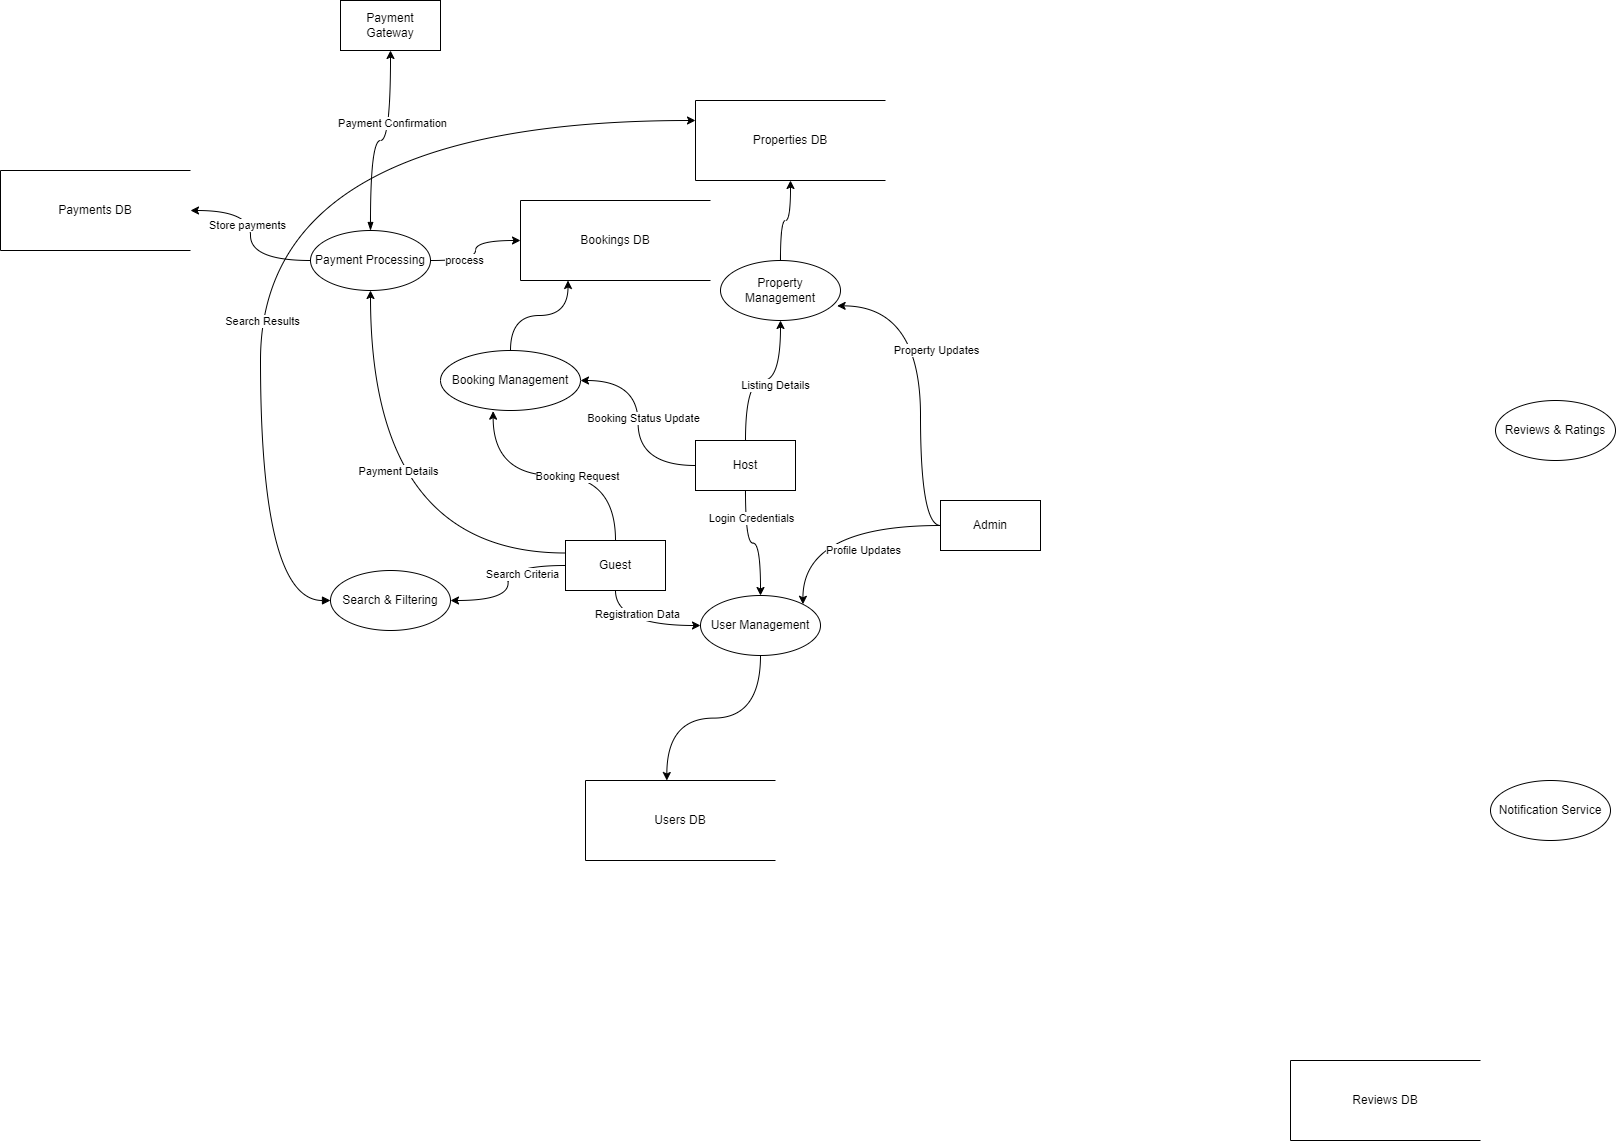

The diagram above was exported from draw.io. Its source (the exported page's mxGraphModel, read from the mxfile embedded in the PNG):
<mxGraphModel dx="2236" dy="1716" grid="1" gridSize="10" guides="1" tooltips="1" connect="1" arrows="1" fold="1" page="1" pageScale="1" pageWidth="1100" pageHeight="850" math="0" shadow="0">
  <root>
    <mxCell id="0" />
    <mxCell id="1" parent="0" />
    <mxCell id="7VDophBeBCY5EhyqlG6y-26" edge="1" parent="1" source="7VDophBeBCY5EhyqlG6y-1" style="edgeStyle=orthogonalEdgeStyle;rounded=0;orthogonalLoop=1;jettySize=auto;html=1;exitX=0.5;exitY=1;exitDx=0;exitDy=0;entryX=0;entryY=0.5;entryDx=0;entryDy=0;curved=1;" target="7VDophBeBCY5EhyqlG6y-7">
      <mxGeometry relative="1" as="geometry" />
    </mxCell>
    <mxCell id="7VDophBeBCY5EhyqlG6y-30" connectable="0" parent="7VDophBeBCY5EhyqlG6y-26" style="edgeLabel;html=1;align=center;verticalAlign=middle;resizable=0;points=[];" value="Registration Data" vertex="1">
      <mxGeometry relative="1" x="-0.0667" y="12" as="geometry">
        <mxPoint as="offset" />
      </mxGeometry>
    </mxCell>
    <mxCell id="di7sRRn9Ox3RRftCpF_z-15" edge="1" parent="1" source="7VDophBeBCY5EhyqlG6y-1" style="edgeStyle=orthogonalEdgeStyle;rounded=0;orthogonalLoop=1;jettySize=auto;html=1;exitX=0;exitY=0.5;exitDx=0;exitDy=0;entryX=1;entryY=0.5;entryDx=0;entryDy=0;curved=1;" target="7VDophBeBCY5EhyqlG6y-10">
      <mxGeometry relative="1" as="geometry" />
    </mxCell>
    <mxCell id="di7sRRn9Ox3RRftCpF_z-19" connectable="0" parent="di7sRRn9Ox3RRftCpF_z-15" style="edgeLabel;html=1;align=center;verticalAlign=middle;resizable=0;points=[];" value="Search Criteria" vertex="1">
      <mxGeometry relative="1" x="-0.4166" y="8" as="geometry">
        <mxPoint as="offset" />
      </mxGeometry>
    </mxCell>
    <mxCell id="di7sRRn9Ox3RRftCpF_z-21" edge="1" parent="1" source="7VDophBeBCY5EhyqlG6y-1" style="edgeStyle=orthogonalEdgeStyle;rounded=0;orthogonalLoop=1;jettySize=auto;html=1;exitX=0;exitY=0.25;exitDx=0;exitDy=0;curved=1;" target="7VDophBeBCY5EhyqlG6y-12">
      <mxGeometry relative="1" as="geometry" />
    </mxCell>
    <mxCell id="di7sRRn9Ox3RRftCpF_z-24" connectable="0" parent="di7sRRn9Ox3RRftCpF_z-21" style="edgeLabel;html=1;align=center;verticalAlign=middle;resizable=0;points=[];" value="Payment Details" vertex="1">
      <mxGeometry relative="1" x="0.2139" y="-27" as="geometry">
        <mxPoint as="offset" />
      </mxGeometry>
    </mxCell>
    <mxCell id="7VDophBeBCY5EhyqlG6y-1" parent="1" style="html=1;dashed=0;whiteSpace=wrap;" value="Guest" vertex="1">
      <mxGeometry height="50" width="100" x="-445" y="290" as="geometry" />
    </mxCell>
    <mxCell id="7VDophBeBCY5EhyqlG6y-27" edge="1" parent="1" source="7VDophBeBCY5EhyqlG6y-2" style="edgeStyle=orthogonalEdgeStyle;rounded=0;orthogonalLoop=1;jettySize=auto;html=1;curved=1;" target="7VDophBeBCY5EhyqlG6y-7">
      <mxGeometry relative="1" as="geometry" />
    </mxCell>
    <mxCell id="di7sRRn9Ox3RRftCpF_z-1" connectable="0" parent="7VDophBeBCY5EhyqlG6y-27" style="edgeLabel;html=1;align=center;verticalAlign=middle;resizable=0;points=[];" value="Login Credentials" vertex="1">
      <mxGeometry relative="1" x="-0.5556" y="5" as="geometry">
        <mxPoint y="1" as="offset" />
      </mxGeometry>
    </mxCell>
    <mxCell id="di7sRRn9Ox3RRftCpF_z-4" edge="1" parent="1" source="7VDophBeBCY5EhyqlG6y-2" style="edgeStyle=orthogonalEdgeStyle;rounded=0;orthogonalLoop=1;jettySize=auto;html=1;entryX=0.5;entryY=1;entryDx=0;entryDy=0;curved=1;" target="7VDophBeBCY5EhyqlG6y-9">
      <mxGeometry relative="1" as="geometry" />
    </mxCell>
    <mxCell id="di7sRRn9Ox3RRftCpF_z-7" connectable="0" parent="di7sRRn9Ox3RRftCpF_z-4" style="edgeLabel;html=1;align=center;verticalAlign=middle;resizable=0;points=[];" value="Listing Details" vertex="1">
      <mxGeometry relative="1" x="0.1484" y="-4" as="geometry">
        <mxPoint x="-1" as="offset" />
      </mxGeometry>
    </mxCell>
    <mxCell id="di7sRRn9Ox3RRftCpF_z-11" edge="1" parent="1" source="7VDophBeBCY5EhyqlG6y-2" style="edgeStyle=orthogonalEdgeStyle;rounded=0;orthogonalLoop=1;jettySize=auto;html=1;entryX=1;entryY=0.5;entryDx=0;entryDy=0;curved=1;" target="7VDophBeBCY5EhyqlG6y-11">
      <mxGeometry relative="1" as="geometry" />
    </mxCell>
    <mxCell id="di7sRRn9Ox3RRftCpF_z-13" connectable="0" parent="di7sRRn9Ox3RRftCpF_z-11" style="edgeLabel;html=1;align=center;verticalAlign=middle;resizable=0;points=[];" value="Booking Status Update" vertex="1">
      <mxGeometry relative="1" x="0.0507" y="-4" as="geometry">
        <mxPoint y="1" as="offset" />
      </mxGeometry>
    </mxCell>
    <mxCell id="7VDophBeBCY5EhyqlG6y-2" parent="1" style="html=1;dashed=0;whiteSpace=wrap;" value="Host" vertex="1">
      <mxGeometry height="50" width="100" x="-315" y="190" as="geometry" />
    </mxCell>
    <mxCell id="7VDophBeBCY5EhyqlG6y-29" edge="1" parent="1" source="7VDophBeBCY5EhyqlG6y-3" style="edgeStyle=orthogonalEdgeStyle;rounded=0;orthogonalLoop=1;jettySize=auto;html=1;entryX=1;entryY=0;entryDx=0;entryDy=0;curved=1;" target="7VDophBeBCY5EhyqlG6y-7">
      <mxGeometry relative="1" as="geometry" />
    </mxCell>
    <mxCell id="di7sRRn9Ox3RRftCpF_z-2" connectable="0" parent="7VDophBeBCY5EhyqlG6y-29" style="edgeLabel;html=1;align=center;verticalAlign=middle;resizable=0;points=[];" value="Profile Updates" vertex="1">
      <mxGeometry relative="1" x="-0.2871" y="24" as="geometry">
        <mxPoint as="offset" />
      </mxGeometry>
    </mxCell>
    <mxCell id="7VDophBeBCY5EhyqlG6y-3" parent="1" style="html=1;dashed=0;whiteSpace=wrap;" value="Admin" vertex="1">
      <mxGeometry height="50" width="100" x="-70" y="250" as="geometry" />
    </mxCell>
    <mxCell id="7VDophBeBCY5EhyqlG6y-4" parent="1" style="html=1;dashed=0;whiteSpace=wrap;" value="Payment Gateway" vertex="1">
      <mxGeometry height="50" width="100" x="-670" y="-250" as="geometry" />
    </mxCell>
    <mxCell id="7VDophBeBCY5EhyqlG6y-7" parent="1" style="rounded=1;whiteSpace=wrap;html=1;arcSize=28;shape=ellipse;perimeter=ellipsePerimeter;" value="&lt;div&gt;User Management&lt;/div&gt;" vertex="1">
      <mxGeometry height="60" width="120" x="-310" y="345" as="geometry" />
    </mxCell>
    <mxCell id="di7sRRn9Ox3RRftCpF_z-5" edge="1" parent="1" source="7VDophBeBCY5EhyqlG6y-9" style="edgeStyle=orthogonalEdgeStyle;rounded=0;orthogonalLoop=1;jettySize=auto;html=1;entryX=0.5;entryY=1;entryDx=0;entryDy=0;curved=1;" target="7VDophBeBCY5EhyqlG6y-19">
      <mxGeometry relative="1" as="geometry" />
    </mxCell>
    <mxCell id="7VDophBeBCY5EhyqlG6y-9" parent="1" style="rounded=1;whiteSpace=wrap;html=1;shape=ellipse;perimeter=ellipsePerimeter;" value="&lt;div&gt;Property Management&lt;/div&gt;" vertex="1">
      <mxGeometry height="60" width="120" x="-290" y="10" as="geometry" />
    </mxCell>
    <mxCell id="di7sRRn9Ox3RRftCpF_z-16" edge="1" parent="1" source="7VDophBeBCY5EhyqlG6y-10" style="edgeStyle=orthogonalEdgeStyle;rounded=0;orthogonalLoop=1;jettySize=auto;html=1;exitX=0;exitY=0.5;exitDx=0;exitDy=0;entryX=0;entryY=0.25;entryDx=0;entryDy=0;curved=1;startArrow=block;startFill=1;" target="7VDophBeBCY5EhyqlG6y-19">
      <mxGeometry relative="1" as="geometry">
        <Array as="points">
          <mxPoint x="-750" y="350" />
          <mxPoint x="-750" y="-130" />
        </Array>
      </mxGeometry>
    </mxCell>
    <mxCell id="di7sRRn9Ox3RRftCpF_z-20" connectable="0" parent="di7sRRn9Ox3RRftCpF_z-16" style="edgeLabel;html=1;align=center;verticalAlign=middle;resizable=0;points=[];" value="Search Results" vertex="1">
      <mxGeometry relative="1" x="-0.2908" y="-1" as="geometry">
        <mxPoint as="offset" />
      </mxGeometry>
    </mxCell>
    <mxCell id="7VDophBeBCY5EhyqlG6y-10" parent="1" style="rounded=1;whiteSpace=wrap;html=1;shape=ellipse;perimeter=ellipsePerimeter;" value="&lt;div&gt;Search &amp;amp; Filtering&lt;/div&gt;" vertex="1">
      <mxGeometry height="60" width="120" x="-680" y="320" as="geometry" />
    </mxCell>
    <mxCell id="di7sRRn9Ox3RRftCpF_z-10" edge="1" parent="1" source="7VDophBeBCY5EhyqlG6y-11" style="edgeStyle=orthogonalEdgeStyle;rounded=0;orthogonalLoop=1;jettySize=auto;html=1;entryX=0.25;entryY=1;entryDx=0;entryDy=0;curved=1;" target="7VDophBeBCY5EhyqlG6y-20">
      <mxGeometry relative="1" as="geometry" />
    </mxCell>
    <mxCell id="7VDophBeBCY5EhyqlG6y-11" parent="1" style="rounded=1;whiteSpace=wrap;html=1;shape=ellipse;perimeter=ellipsePerimeter;" value="&lt;div&gt;Booking Management&lt;/div&gt;" vertex="1">
      <mxGeometry height="60" width="140" x="-570" y="100" as="geometry" />
    </mxCell>
    <mxCell id="di7sRRn9Ox3RRftCpF_z-27" edge="1" parent="1" source="7VDophBeBCY5EhyqlG6y-12" style="edgeStyle=orthogonalEdgeStyle;rounded=0;orthogonalLoop=1;jettySize=auto;html=1;exitX=0;exitY=0.5;exitDx=0;exitDy=0;entryX=1;entryY=0.5;entryDx=0;entryDy=0;curved=1;" target="di7sRRn9Ox3RRftCpF_z-26">
      <mxGeometry relative="1" as="geometry" />
    </mxCell>
    <mxCell id="di7sRRn9Ox3RRftCpF_z-29" connectable="0" parent="di7sRRn9Ox3RRftCpF_z-27" style="edgeLabel;html=1;align=center;verticalAlign=middle;resizable=0;points=[];" value="Store payments" vertex="1">
      <mxGeometry relative="1" x="0.1404" y="4" as="geometry">
        <mxPoint as="offset" />
      </mxGeometry>
    </mxCell>
    <mxCell id="di7sRRn9Ox3RRftCpF_z-30" edge="1" parent="1" source="7VDophBeBCY5EhyqlG6y-12" style="edgeStyle=orthogonalEdgeStyle;rounded=0;orthogonalLoop=1;jettySize=auto;html=1;exitX=1;exitY=0.5;exitDx=0;exitDy=0;curved=1;" target="7VDophBeBCY5EhyqlG6y-20">
      <mxGeometry relative="1" as="geometry" />
    </mxCell>
    <mxCell id="di7sRRn9Ox3RRftCpF_z-31" connectable="0" parent="di7sRRn9Ox3RRftCpF_z-30" style="edgeLabel;html=1;align=center;verticalAlign=middle;resizable=0;points=[];" value="process" vertex="1">
      <mxGeometry relative="1" x="-0.3939" y="1" as="geometry">
        <mxPoint x="-1" as="offset" />
      </mxGeometry>
    </mxCell>
    <mxCell id="7VDophBeBCY5EhyqlG6y-12" parent="1" style="rounded=1;whiteSpace=wrap;html=1;shape=ellipse;perimeter=ellipsePerimeter;" value="&lt;div&gt;Payment Processing&lt;/div&gt;" vertex="1">
      <mxGeometry height="60" width="120" x="-700" y="-20" as="geometry" />
    </mxCell>
    <mxCell id="7VDophBeBCY5EhyqlG6y-14" parent="1" style="rounded=1;whiteSpace=wrap;html=1;shape=ellipse;perimeter=ellipsePerimeter;" value="&lt;div&gt;Reviews &amp;amp; Ratings&lt;/div&gt;" vertex="1">
      <mxGeometry height="60" width="120" x="485" y="150" as="geometry" />
    </mxCell>
    <mxCell id="7VDophBeBCY5EhyqlG6y-15" parent="1" style="rounded=1;whiteSpace=wrap;html=1;shape=ellipse;perimeter=ellipsePerimeter;" value="&lt;div&gt;Notification Service&lt;/div&gt;" vertex="1">
      <mxGeometry height="60" width="120" x="480" y="530" as="geometry" />
    </mxCell>
    <mxCell id="7VDophBeBCY5EhyqlG6y-18" parent="1" style="html=1;dashed=0;whiteSpace=wrap;shape=partialRectangle;right=0;" value="&lt;div&gt;Users DB&lt;/div&gt;" vertex="1">
      <mxGeometry height="80" width="190" x="-425" y="530" as="geometry" />
    </mxCell>
    <mxCell id="7VDophBeBCY5EhyqlG6y-19" parent="1" style="html=1;dashed=0;whiteSpace=wrap;shape=partialRectangle;right=0;" value="&lt;div&gt;Properties DB&lt;/div&gt;" vertex="1">
      <mxGeometry height="80" width="190" x="-315" y="-150" as="geometry" />
    </mxCell>
    <mxCell id="7VDophBeBCY5EhyqlG6y-20" parent="1" style="html=1;dashed=0;whiteSpace=wrap;shape=partialRectangle;right=0;" value="&lt;div&gt;Bookings DB&lt;/div&gt;" vertex="1">
      <mxGeometry height="80" width="190" x="-490" y="-50" as="geometry" />
    </mxCell>
    <mxCell id="7VDophBeBCY5EhyqlG6y-22" parent="1" style="html=1;dashed=0;whiteSpace=wrap;shape=partialRectangle;right=0;" value="&lt;div&gt;Reviews DB&lt;/div&gt;" vertex="1">
      <mxGeometry height="80" width="190" x="280" y="810" as="geometry" />
    </mxCell>
    <mxCell id="7VDophBeBCY5EhyqlG6y-25" edge="1" parent="1" source="7VDophBeBCY5EhyqlG6y-7" style="edgeStyle=orthogonalEdgeStyle;rounded=0;orthogonalLoop=1;jettySize=auto;html=1;exitX=0.5;exitY=1;exitDx=0;exitDy=0;entryX=0.428;entryY=0;entryDx=0;entryDy=0;entryPerimeter=0;curved=1;" target="7VDophBeBCY5EhyqlG6y-18">
      <mxGeometry relative="1" as="geometry" />
    </mxCell>
    <mxCell id="di7sRRn9Ox3RRftCpF_z-6" edge="1" parent="1" source="7VDophBeBCY5EhyqlG6y-3" style="edgeStyle=orthogonalEdgeStyle;rounded=0;orthogonalLoop=1;jettySize=auto;html=1;entryX=0.972;entryY=0.756;entryDx=0;entryDy=0;entryPerimeter=0;curved=1;" target="7VDophBeBCY5EhyqlG6y-9">
      <mxGeometry relative="1" as="geometry">
        <Array as="points">
          <mxPoint x="-90" y="275" />
          <mxPoint x="-90" y="55" />
        </Array>
      </mxGeometry>
    </mxCell>
    <mxCell id="di7sRRn9Ox3RRftCpF_z-8" connectable="0" parent="di7sRRn9Ox3RRftCpF_z-6" style="edgeLabel;html=1;align=center;verticalAlign=middle;resizable=0;points=[];" value="Property Updates" vertex="1">
      <mxGeometry relative="1" x="0.216" y="-15" as="geometry">
        <mxPoint as="offset" />
      </mxGeometry>
    </mxCell>
    <mxCell id="di7sRRn9Ox3RRftCpF_z-9" edge="1" parent="1" source="7VDophBeBCY5EhyqlG6y-1" style="edgeStyle=orthogonalEdgeStyle;rounded=0;orthogonalLoop=1;jettySize=auto;html=1;entryX=0.376;entryY=1.011;entryDx=0;entryDy=0;entryPerimeter=0;curved=1;" target="7VDophBeBCY5EhyqlG6y-11">
      <mxGeometry relative="1" as="geometry" />
    </mxCell>
    <mxCell id="di7sRRn9Ox3RRftCpF_z-12" connectable="0" parent="di7sRRn9Ox3RRftCpF_z-9" style="edgeLabel;html=1;align=center;verticalAlign=middle;resizable=0;points=[];" value="Booking Request" vertex="1">
      <mxGeometry relative="1" x="-0.1738" as="geometry">
        <mxPoint as="offset" />
      </mxGeometry>
    </mxCell>
    <mxCell id="di7sRRn9Ox3RRftCpF_z-23" edge="1" parent="1" source="7VDophBeBCY5EhyqlG6y-12" style="edgeStyle=orthogonalEdgeStyle;rounded=0;orthogonalLoop=1;jettySize=auto;html=1;entryX=0.5;entryY=1;entryDx=0;entryDy=0;curved=1;startArrow=blockThin;startFill=1;endArrow=classic;endFill=1;" target="7VDophBeBCY5EhyqlG6y-4">
      <mxGeometry relative="1" as="geometry">
        <mxPoint x="-624" y="-190" as="targetPoint" />
      </mxGeometry>
    </mxCell>
    <mxCell id="di7sRRn9Ox3RRftCpF_z-25" connectable="0" parent="di7sRRn9Ox3RRftCpF_z-23" style="edgeLabel;html=1;align=center;verticalAlign=middle;resizable=0;points=[];" value="Payment Confirmation" vertex="1">
      <mxGeometry relative="1" x="0.2874" y="-1" as="geometry">
        <mxPoint as="offset" />
      </mxGeometry>
    </mxCell>
    <mxCell id="di7sRRn9Ox3RRftCpF_z-26" parent="1" style="html=1;dashed=0;whiteSpace=wrap;shape=partialRectangle;right=0;" value="&lt;div&gt;Payments DB&lt;/div&gt;" vertex="1">
      <mxGeometry height="80" width="190" x="-1010" y="-80" as="geometry" />
    </mxCell>
  </root>
</mxGraphModel>